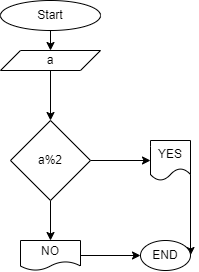

The diagram above was exported from draw.io. Its source (the exported page's mxGraphModel, read from the mxfile embedded in the PNG):
<mxGraphModel dx="543" dy="293" grid="1" gridSize="10" guides="1" tooltips="1" connect="1" arrows="1" fold="1" page="1" pageScale="1" pageWidth="2339" pageHeight="3300" math="0" shadow="0">
  <root>
    <mxCell id="0" />
    <mxCell id="1" parent="0" />
    <mxCell id="4" style="edgeStyle=none;html=1;exitX=0.5;exitY=1;exitDx=0;exitDy=0;entryX=0.5;entryY=0;entryDx=0;entryDy=0;" edge="1" parent="1" source="2" target="3">
      <mxGeometry relative="1" as="geometry" />
    </mxCell>
    <mxCell id="2" value="Start" style="ellipse;whiteSpace=wrap;html=1;" vertex="1" parent="1">
      <mxGeometry x="250" y="10" width="100" height="30" as="geometry" />
    </mxCell>
    <mxCell id="6" value="" style="edgeStyle=none;html=1;" edge="1" parent="1" source="3" target="5">
      <mxGeometry relative="1" as="geometry" />
    </mxCell>
    <mxCell id="3" value="a" style="shape=parallelogram;perimeter=parallelogramPerimeter;whiteSpace=wrap;html=1;fixedSize=1;" vertex="1" parent="1">
      <mxGeometry x="250" y="60" width="100" height="20" as="geometry" />
    </mxCell>
    <mxCell id="8" value="" style="edgeStyle=none;html=1;" edge="1" parent="1" source="5" target="9">
      <mxGeometry relative="1" as="geometry">
        <mxPoint x="400" y="170.00000000000006" as="targetPoint" />
      </mxGeometry>
    </mxCell>
    <mxCell id="11" value="" style="edgeStyle=none;html=1;" edge="1" parent="1" source="5" target="10">
      <mxGeometry relative="1" as="geometry" />
    </mxCell>
    <mxCell id="5" value="a%2" style="rhombus;whiteSpace=wrap;html=1;" vertex="1" parent="1">
      <mxGeometry x="260" y="130" width="80" height="80" as="geometry" />
    </mxCell>
    <mxCell id="13" style="edgeStyle=none;html=1;exitX=1;exitY=0.5;exitDx=0;exitDy=0;entryX=1;entryY=0.5;entryDx=0;entryDy=0;" edge="1" parent="1" source="9" target="12">
      <mxGeometry relative="1" as="geometry" />
    </mxCell>
    <mxCell id="9" value="YES" style="shape=document;whiteSpace=wrap;html=1;boundedLbl=1;" vertex="1" parent="1">
      <mxGeometry x="400" y="150" width="40" height="40" as="geometry" />
    </mxCell>
    <mxCell id="14" style="edgeStyle=none;html=1;exitX=1;exitY=0.5;exitDx=0;exitDy=0;entryX=0;entryY=0.5;entryDx=0;entryDy=0;" edge="1" parent="1" source="10" target="12">
      <mxGeometry relative="1" as="geometry" />
    </mxCell>
    <mxCell id="10" value="NO" style="shape=document;whiteSpace=wrap;html=1;boundedLbl=1;" vertex="1" parent="1">
      <mxGeometry x="270" y="250" width="60" height="30" as="geometry" />
    </mxCell>
    <mxCell id="12" value="END" style="ellipse;whiteSpace=wrap;html=1;" vertex="1" parent="1">
      <mxGeometry x="390" y="250" width="50" height="30" as="geometry" />
    </mxCell>
  </root>
</mxGraphModel>